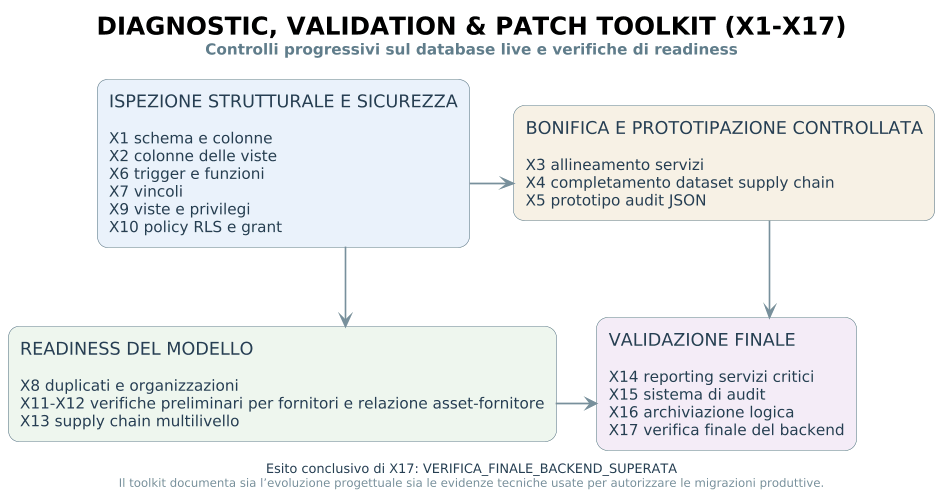

The diagram above was rendered by PlantUML. Its source (embedded in the PNG):
@startuml
' =========================================================================
' FILE: docs/Diagramma_Diagnostic_Patch_Toolkit_X.puml
' TARGET ARCHITETTURALE: DIAGNOSTIC, VALIDATION & PATCH TOOLKIT X1-X17
' DESCRIZIONE: Classificazione degli script diagnostici, di bonifica,
'              prototipazione, readiness e verifica finale del database
' NOTA: Codice aggiornato per riprodurre il diagramma inserito nella
'       Relazione_Tecnica_Backend_Database.pdf
' =========================================================================

scale 950 width

title <size:21>DIAGNOSTIC, VALIDATION & PATCH TOOLKIT (X1-X17)</size>\n<size:13><color:#607D8B>Controlli progressivi sul database live e verifiche di readiness</color></size>

skinparam backgroundColor white
skinparam shadowing false
skinparam roundcorner 18
skinparam defaultFontName "Times New Roman"
skinparam defaultFontSize 13
skinparam ArrowColor #78909C
skinparam ArrowThickness 1.4
skinparam linetype ortho

skinparam rectangle {
    BorderColor #607D8B
    FontColor #263E52
    FontSize 13
}

top to bottom direction

rectangle "<size:15>ISPEZIONE STRUTTURALE E SICUREZZA</size>\n\nX1 schema e colonne\nX2 colonne delle viste\nX6 trigger e funzioni\nX7 vincoli\nX9 viste e privilegi\nX10 policy RLS e grant" as A #EAF2FB

rectangle "<size:15>BONIFICA E PROTOTIPAZIONE CONTROLLATA</size>\n\nX3 allineamento servizi\nX4 completamento dataset supply chain\nX5 prototipo audit JSON" as B #F7F1E5

rectangle "<size:15>READINESS DEL MODELLO</size>\n\nX8 duplicati e organizzazioni\nX11-X12 verifiche preliminari per fornitori e relazione asset-fornitore\nX13 supply chain multilivello" as C #EEF6EE

rectangle "<size:15>VALIDAZIONE FINALE</size>\n\nX14 reporting servizi critici\nX15 sistema di audit\nX16 archiviazione logica\nX17 verifica finale del backend" as D #F4ECF7

' -------------------------------------------------------------------------
' Allineamento 2 x 2
' -------------------------------------------------------------------------

A -[hidden]right-> B
C -[hidden]right-> D

A -[hidden]down-> C
B -[hidden]down-> D

' -------------------------------------------------------------------------
' Collegamenti visibili, coerenti con il diagramma della relazione
' -------------------------------------------------------------------------

A -right-> B
A -down-> C
B -down-> D
C -right-> D

caption <size:11><color:#263E52>Esito conclusivo di X17: VERIFICA_FINALE_BACKEND_SUPERATA</color></size>\n<size:10><color:#78909C>Il toolkit documenta sia l’evoluzione progettuale sia le evidenze tecniche usate per autorizzare le migrazioni produttive.</color></size>
@enduml